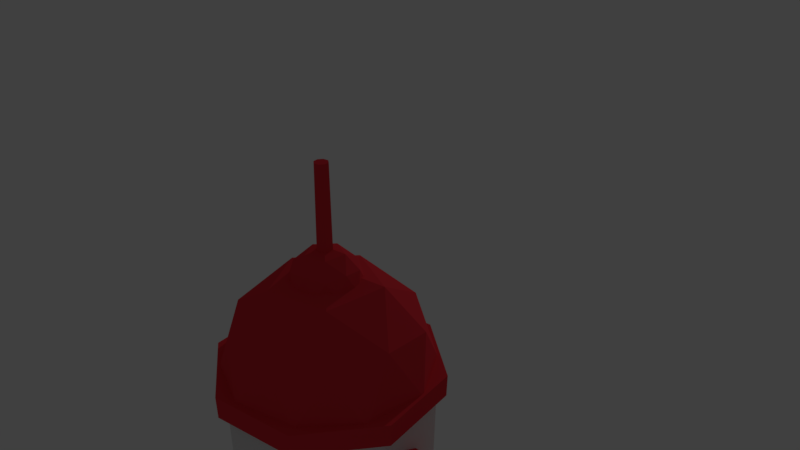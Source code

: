 # Source: windmill.blend  (saved by Blender 2.78.0; exported with 4.5.12 LTS)
import bpy
from mathutils import Matrix  # noqa: F401  (used for matrix-valued properties, if any)

bpy.ops.wm.read_factory_settings(use_empty=True)
scene = bpy.context.scene
scene.name = 'Scene'

# ---- collections
col_collection_1 = bpy.data.collections.new('Collection 1'); scene.collection.children.link(col_collection_1)

# ---- materials (node trees are filled in below, after node groups)
mat_x = bpy.data.materials.new('красный')
mat_x.alpha_threshold = 0.0
mat_x.use_transparent_shadow = False
mat_x.diffuse_color = (0.8, 0.03669, 0.05246, 1.0)
mat_x.specular_color = (0.1033, 0.007494, 0.01053)
mat_x.roughness = 0.5
mat_x.specular_intensity = 0.07576
mat_x_1 = bpy.data.materials.new('Забор')
mat_x_1.alpha_threshold = 0.0
mat_x_1.use_transparent_shadow = False
mat_x_1.diffuse_color = (0.1334, 0.031, 0.02081, 1.0)
mat_x_1.specular_color = (0.02693, 0.005637, 0.0)
mat_x_1.roughness = 0.5
mat_x_1.specular_intensity = 0.06566
mat_x_2 = bpy.data.materials.new('Белый')
mat_x_2.alpha_threshold = 0.0
mat_x_2.use_transparent_shadow = False
mat_x_2.roughness = 0.5
mat_x_2.specular_intensity = 0.3485

# ---- material node trees

# ---- world
world_world = bpy.data.worlds.new('World'); scene.world = world_world
world_world.color = (0.05088, 0.05088, 0.05088)
world_world.use_sun_shadow = False
world_world.sun_shadow_jitter_overblur = 0.0
world_world.cycles.sampling_method = 'MANUAL'

# ---- cameras
cam_camera = bpy.data.cameras.new('Camera')
cam_camera.clip_end = 100.0
cam_camera.lens = 35.0
cam_camera.sensor_width = 32.0
cam_camera.sensor_height = 18.0
cam_camera.ortho_scale = 7.314
cam_camera.dof.focus_distance = 0.0
cam_camera.dof.aperture_fstop = 128.0

# ---- lights
light_lamp = bpy.data.lights.new('Lamp', 'POINT')
light_lamp.transmission_factor = 0.0
light_lamp.cutoff_distance = 30.0
light_lamp.energy = 100.0
light_lamp.shadow_buffer_clip_start = 1.001
light_lamp.shadow_soft_size = 0.1
light_lamp.shadow_maximum_resolution = 0.006
light_lamp.use_absolute_resolution = True

# ---- meshes
me_001 = bpy.data.meshes.new('Окружность.001')
me_001.from_pydata([(-0.6647, 0.1566, 1.617e-07), (-0.6647, 0.09763, 0.1224), (-0.6647, -0.03484, 0.1527), (-0.6647, -0.1411, 0.06794), (-0.6647, -0.1411, -0.06794), (-0.6647, -0.03484, -0.1527), (-0.6647, 0.09763, -0.1224), (0.3492, 0.1566, 1.617e-07), (0.3492, 0.09763, 0.1224), (0.3492, -0.03484, 0.1527), (0.3492, -0.1411, 0.06794), (0.3492, -0.1411, -0.06794), (0.3492, -0.03484, -0.1527), (0.3492, 0.09763, -0.1224), (0.3492, 0.264, -3.152e-07), (0.3492, 0.1646, 0.2064), (0.3492, -0.05874, 0.2573), (0.3492, -0.2378, 0.1145), (0.3492, -0.2378, -0.1145), (0.3492, -0.05874, -0.2573), (0.3492, 0.1646, -0.2064), (0.4026, 0.264, -3.152e-07), (0.4026, 0.1646, 0.2064), (0.4026, -0.05874, 0.2573), (0.4026, -0.2378, 0.1145), (0.4026, -0.2378, -0.1145), (0.4026, -0.05874, -0.2573), (0.4026, 0.1646, -0.2064), (0.4026, 0.01307, -3.152e-07)], [], [(2, 1, 8, 9), (0, 6, 13, 7), (5, 4, 11, 12), (3, 2, 9, 10), (1, 0, 7, 8), (6, 5, 12, 13), (4, 3, 10, 11), (7, 13, 20, 14), (12, 11, 18, 19), (10, 9, 16, 17), (8, 7, 14, 15), (13, 12, 19, 20), (11, 10, 17, 18), (9, 8, 15, 16), (18, 17, 24, 25), (16, 15, 22, 23), (14, 20, 27, 21), (19, 18, 25, 26), (17, 16, 23, 24), (15, 14, 21, 22), (20, 19, 26, 27), (22, 21, 28), (27, 26, 28), (25, 24, 28), (23, 22, 28), (21, 27, 28), (26, 25, 28), (24, 23, 28)])
me_001.materials.append(mat_x)
me_001.use_remesh_preserve_volume = False
me_001.use_remesh_preserve_attributes = False
me_001.use_mirror_vertex_groups = False
me_001.update()
me_000 = bpy.data.meshes.new('Окружность.000')
me_000.from_pydata([(0.01199, 0.0026, 0.01798), (-0.05872, -0.7793, 3.141), (0.01406, 0.05521, 0.03247), (-0.05101, -0.8314, 3.127), (-0.01574, 0.003653, 0.01811), (-0.03124, -0.7756, 3.142), (-0.01368, 0.05627, 0.0326), (-0.02353, -0.8277, 3.128), (0.01133, -0.03005, 0.1366), (0.01067, -0.0627, 0.2552), (0.01001, -0.09535, 0.3738), (0.009343, -0.128, 0.4924), (0.00868, -0.1606, 0.611), (0.008017, -0.1933, 0.7296), (0.007354, -0.2259, 0.8482), (0.006692, -0.2586, 0.9668), (0.006029, -0.2912, 1.085), (0.005366, -0.3239, 1.204), (0.004703, -0.3565, 1.323), (0.00404, -0.3892, 1.441), (0.003377, -0.4218, 1.56), (0.002715, -0.4545, 1.678), (0.002052, -0.4871, 1.797), (0.001389, -0.5198, 1.916), (0.0007261, -0.5524, 2.034), (6.33e-05, -0.5851, 2.153), (-0.0005995, -0.6177, 2.272), (-0.001262, -0.6504, 2.39), (-0.001925, -0.683, 2.509), (-0.002588, -0.7157, 2.627), (-0.003251, -0.7483, 2.746), (-0.003914, -0.781, 2.865), (-0.004576, -0.8136, 2.983), (-0.005239, -0.8463, 3.102), (-0.003171, -0.7936, 3.116), (-0.002509, -0.761, 2.998), (-0.001846, -0.7283, 2.879), (-0.001183, -0.6957, 2.76), (-0.0005202, -0.6631, 2.642), (0.0001427, -0.6304, 2.523), (0.0008055, -0.5978, 2.405), (0.001468, -0.5651, 2.286), (0.002131, -0.5325, 2.167), (0.002794, -0.4998, 2.049), (0.003457, -0.4672, 1.93), (0.00412, -0.4345, 1.812), (0.004782, -0.4019, 1.693), (0.005445, -0.3692, 1.574), (0.006108, -0.3366, 1.456), (0.006771, -0.3039, 1.337), (0.007434, -0.2713, 1.219), (0.008097, -0.2386, 1.1), (0.008759, -0.206, 0.9813), (0.009422, -0.1733, 0.8627), (0.01009, -0.1407, 0.7441), (0.01075, -0.108, 0.6255), (0.01141, -0.07538, 0.5069), (0.01207, -0.04273, 0.3883), (0.01274, -0.01008, 0.2697), (0.0134, 0.02257, 0.1511), (-0.03091, -0.7926, 3.116), (-0.03025, -0.7599, 2.998), (-0.02958, -0.7273, 2.879), (-0.02892, -0.6946, 2.761), (-0.02826, -0.662, 2.642), (-0.0276, -0.6293, 2.523), (-0.02693, -0.5967, 2.405), (-0.02627, -0.5641, 2.286), (-0.02561, -0.5314, 2.168), (-0.02494, -0.4988, 2.049), (-0.02428, -0.4661, 1.93), (-0.02362, -0.4335, 1.812), (-0.02296, -0.4008, 1.693), (-0.02229, -0.3682, 1.575), (-0.02163, -0.3355, 1.456), (-0.02097, -0.3029, 1.337), (-0.0203, -0.2702, 1.219), (-0.01964, -0.2376, 1.1), (-0.01898, -0.2049, 0.9815), (-0.01832, -0.1723, 0.8629), (-0.01765, -0.1396, 0.7443), (-0.01699, -0.107, 0.6256), (-0.01633, -0.07433, 0.507), (-0.01566, -0.04168, 0.3884), (-0.015, -0.00903, 0.2698), (-0.01434, 0.02362, 0.1512), (-0.03298, -0.8452, 3.102), (-0.03231, -0.8126, 2.983), (-0.03165, -0.7799, 2.865), (-0.03099, -0.7473, 2.746), (-0.03033, -0.7146, 2.627), (-0.02966, -0.682, 2.509), (-0.029, -0.6493, 2.39), (-0.02834, -0.6167, 2.272), (-0.02767, -0.584, 2.153), (-0.02701, -0.5514, 2.034), (-0.02635, -0.5187, 1.916), (-0.02569, -0.4861, 1.797), (-0.02502, -0.4534, 1.679), (-0.02436, -0.4208, 1.56), (-0.0237, -0.3881, 1.441), (-0.02303, -0.3555, 1.323), (-0.02237, -0.3228, 1.204), (-0.02171, -0.2902, 1.086), (-0.02105, -0.2575, 0.967), (-0.02038, -0.2249, 0.8484), (-0.01972, -0.1922, 0.7298), (-0.01906, -0.1596, 0.6112), (-0.01839, -0.1269, 0.4925), (-0.01773, -0.09429, 0.3739), (-0.01707, -0.06164, 0.2553), (-0.01641, -0.029, 0.1367), (-0.05101, -0.8314, 3.127), (-0.02353, -0.8277, 3.128), (-0.003171, -0.7936, 3.116), (-0.04968, -0.7661, 2.889), (-0.001846, -0.7283, 2.879), (-0.04836, -0.7008, 2.652), (-0.0005202, -0.6631, 2.642), (-0.04703, -0.6356, 2.415), (0.0008055, -0.5978, 2.405), (-0.0457, -0.5703, 2.178), (0.002131, -0.5325, 2.167), (-0.04438, -0.505, 1.941), (0.003457, -0.4672, 1.93), (-0.04305, -0.4397, 1.703), (0.004782, -0.4019, 1.693), (-0.04173, -0.3744, 1.466), (0.006108, -0.3366, 1.456), (-0.0404, -0.3091, 1.229), (0.007434, -0.2713, 1.219), (-0.03908, -0.2438, 0.9917), (0.008759, -0.206, 0.9813), (-0.03775, -0.1785, 0.7545), (0.01009, -0.1407, 0.7441), (-0.03643, -0.1132, 0.5173), (0.01141, -0.07538, 0.5069), (-0.03091, -0.7926, 3.116), (-0.0222, -0.7624, 2.891), (-0.02958, -0.7273, 2.879), (-0.02088, -0.6971, 2.653), (-0.02826, -0.662, 2.642), (-0.01955, -0.6318, 2.416), (-0.02693, -0.5967, 2.405), (-0.01823, -0.5665, 2.179), (-0.02561, -0.5314, 2.168), (-0.0169, -0.5012, 1.942), (-0.02428, -0.4661, 1.93), (-0.01557, -0.4359, 1.705), (-0.02296, -0.4008, 1.693), (-0.01425, -0.3706, 1.467), (-0.02163, -0.3355, 1.456), (-0.01292, -0.3053, 1.23), (-0.0203, -0.2702, 1.219), (-0.0116, -0.24, 0.9929), (-0.01898, -0.2049, 0.9815), (-0.01027, -0.1747, 0.7557), (-0.01765, -0.1396, 0.7443), (-0.008946, -0.1094, 0.5184), (-0.01633, -0.07433, 0.507), (-0.003755, -1.151, 3.039), (0.02372, -1.147, 3.04), (0.009495, -0.4714, 3.205), (-0.002429, -1.086, 2.802), (0.01082, -0.4061, 2.968), (-0.001104, -1.02, 2.565), (0.01215, -0.3408, 2.731), (0.0002218, -0.9549, 2.327), (0.01347, -0.2755, 2.493), (0.001547, -0.8896, 2.09), (0.0148, -0.2102, 2.256), (0.002873, -0.8243, 1.853), (0.01612, -0.1449, 2.019), (0.004199, -0.759, 1.616), (0.01745, -0.07958, 1.782), (0.005524, -0.6937, 1.378), (0.01877, -0.01428, 1.545), (0.00685, -0.6284, 1.141), (0.0201, 0.05102, 1.307), (0.008176, -0.5631, 0.904), (0.02143, 0.1163, 1.07), (0.009501, -0.4978, 0.6668), (0.02275, 0.1816, 0.8329), (0.01083, -0.4325, 0.4296), (0.02408, 0.2469, 0.5957), (-0.01824, -0.4703, 3.205), (0.02505, -1.082, 2.803), (-0.01692, -0.405, 2.968), (0.02638, -1.016, 2.566), (-0.01559, -0.3397, 2.731), (0.0277, -0.9512, 2.329), (-0.01427, -0.2744, 2.494), (0.02903, -0.8859, 2.091), (-0.01294, -0.2091, 2.256), (0.03035, -0.8206, 1.854), (-0.01161, -0.1438, 2.019), (0.03168, -0.7553, 1.617), (-0.01029, -0.07853, 1.782), (0.033, -0.69, 1.38), (-0.008963, -0.01323, 1.545), (0.03433, -0.6247, 1.142), (-0.007638, 0.05207, 1.307), (0.03565, -0.5594, 0.9052), (-0.006312, 0.1174, 1.07), (0.03698, -0.4941, 0.668), (-0.004986, 0.1827, 0.833), (0.03831, -0.4288, 0.4308), (-0.003661, 0.248, 0.5958), (0.01346, 0.04506, -0.01286), (-0.1649, -3.073, -0.7966), (0.01316, 0.03057, 0.03979), (-0.1549, -3.059, -0.8485), (-0.01428, 0.04611, -0.01273), (-0.1377, -3.075, -0.792), (-0.01458, 0.03162, 0.03993), (-0.1276, -3.062, -0.8438), (0.008798, -0.07346, -0.04551), (0.00414, -0.192, -0.07816), (-0.0005179, -0.3105, -0.1108), (-0.005176, -0.429, -0.1435), (-0.009834, -0.5475, -0.1761), (-0.01449, -0.666, -0.2088), (-0.01915, -0.7846, -0.2414), (-0.02381, -0.9031, -0.2741), (-0.02847, -1.022, -0.3067), (-0.03312, -1.14, -0.3394), (-0.03778, -1.259, -0.372), (-0.04244, -1.377, -0.4047), (-0.0471, -1.496, -0.4373), (-0.05176, -1.614, -0.47), (-0.05641, -1.733, -0.5026), (-0.06107, -1.851, -0.5353), (-0.06573, -1.97, -0.5679), (-0.07039, -2.088, -0.6006), (-0.07505, -2.207, -0.6332), (-0.0797, -2.325, -0.6659), (-0.08436, -2.444, -0.6985), (-0.08902, -2.562, -0.7312), (-0.09368, -2.681, -0.7638), (-0.09834, -2.799, -0.7965), (-0.103, -2.918, -0.8291), (-0.1077, -3.036, -0.8618), (-0.1079, -3.051, -0.8091), (-0.1033, -2.932, -0.7764), (-0.09863, -2.814, -0.7438), (-0.09397, -2.695, -0.7111), (-0.08931, -2.577, -0.6785), (-0.08466, -2.458, -0.6459), (-0.08, -2.34, -0.6132), (-0.07534, -2.221, -0.5806), (-0.07068, -2.103, -0.5479), (-0.06602, -1.984, -0.5153), (-0.06137, -1.866, -0.4826), (-0.05671, -1.747, -0.45), (-0.05205, -1.629, -0.4173), (-0.04739, -1.51, -0.3847), (-0.04273, -1.392, -0.352), (-0.03808, -1.273, -0.3194), (-0.03342, -1.155, -0.2867), (-0.02876, -1.036, -0.2541), (-0.0241, -0.9176, -0.2214), (-0.01944, -0.7991, -0.1888), (-0.01479, -0.6805, -0.1561), (-0.01013, -0.562, -0.1235), (-0.00547, -0.4435, -0.09081), (-0.0008121, -0.325, -0.05816), (0.003846, -0.2065, -0.02551), (0.008504, -0.08795, 0.007143), (-0.1357, -3.05, -0.809), (-0.131, -2.931, -0.7763), (-0.1264, -2.813, -0.7437), (-0.1217, -2.694, -0.711), (-0.1171, -2.576, -0.6784), (-0.1124, -2.457, -0.6457), (-0.1077, -2.339, -0.6131), (-0.1031, -2.22, -0.5804), (-0.09842, -2.102, -0.5478), (-0.09376, -1.983, -0.5151), (-0.0891, -1.865, -0.4825), (-0.08445, -1.746, -0.4498), (-0.07979, -1.628, -0.4172), (-0.07513, -1.509, -0.3845), (-0.07047, -1.391, -0.3519), (-0.06581, -1.272, -0.3192), (-0.06116, -1.154, -0.2866), (-0.0565, -1.035, -0.2539), (-0.05184, -0.9165, -0.2213), (-0.04718, -0.798, -0.1886), (-0.04252, -0.6795, -0.156), (-0.03787, -0.561, -0.1233), (-0.03321, -0.4425, -0.09067), (-0.02855, -0.3239, -0.05802), (-0.02389, -0.2054, -0.02537), (-0.01923, -0.0869, 0.007277), (-0.1354, -3.035, -0.8616), (-0.1307, -2.917, -0.829), (-0.1261, -2.798, -0.7963), (-0.1214, -2.68, -0.7637), (-0.1168, -2.561, -0.731), (-0.1121, -2.443, -0.6984), (-0.1074, -2.324, -0.6657), (-0.1028, -2.206, -0.6331), (-0.09813, -2.087, -0.6004), (-0.09347, -1.969, -0.5678), (-0.08881, -1.85, -0.5351), (-0.08415, -1.732, -0.5025), (-0.07949, -1.613, -0.4698), (-0.07484, -1.495, -0.4372), (-0.07018, -1.376, -0.4045), (-0.06552, -1.258, -0.3719), (-0.06086, -1.139, -0.3392), (-0.0562, -1.021, -0.3066), (-0.05155, -0.902, -0.2739), (-0.04689, -0.7835, -0.2413), (-0.04223, -0.665, -0.2086), (-0.03757, -0.5465, -0.176), (-0.03291, -0.428, -0.1433), (-0.02826, -0.3094, -0.1107), (-0.0236, -0.1909, -0.07803), (-0.01894, -0.0724, -0.04538), (-0.1549, -3.059, -0.8485), (-0.1276, -3.062, -0.8438), (-0.1079, -3.051, -0.8091), (-0.1456, -2.822, -0.7832), (-0.09863, -2.814, -0.7438), (-0.1363, -2.585, -0.7179), (-0.08931, -2.577, -0.6785), (-0.127, -2.348, -0.6526), (-0.08, -2.34, -0.6132), (-0.1176, -2.111, -0.5873), (-0.07068, -2.103, -0.5479), (-0.1083, -1.874, -0.522), (-0.06137, -1.866, -0.4826), (-0.09901, -1.637, -0.4567), (-0.05205, -1.629, -0.4173), (-0.08969, -1.4, -0.3914), (-0.04273, -1.392, -0.352), (-0.08038, -1.163, -0.3261), (-0.03342, -1.155, -0.2867), (-0.07106, -0.9259, -0.2608), (-0.0241, -0.9176, -0.2214), (-0.06175, -0.6889, -0.1955), (-0.01479, -0.6805, -0.1561), (-0.05243, -0.4519, -0.1302), (-0.00547, -0.4435, -0.09081), (-0.1357, -3.05, -0.809), (-0.1183, -2.825, -0.7785), (-0.1264, -2.813, -0.7437), (-0.109, -2.588, -0.7132), (-0.1171, -2.576, -0.6784), (-0.09969, -2.35, -0.6479), (-0.1077, -2.339, -0.6131), (-0.09038, -2.113, -0.5826), (-0.09842, -2.102, -0.5478), (-0.08106, -1.876, -0.5173), (-0.0891, -1.865, -0.4825), (-0.07175, -1.639, -0.452), (-0.07979, -1.628, -0.4172), (-0.06243, -1.402, -0.3867), (-0.07047, -1.391, -0.3519), (-0.05311, -1.165, -0.3214), (-0.06116, -1.154, -0.2866), (-0.0438, -0.9283, -0.2561), (-0.05184, -0.9165, -0.2213), (-0.03448, -0.6912, -0.1908), (-0.04252, -0.6795, -0.156), (-0.02517, -0.4542, -0.1255), (-0.03321, -0.4425, -0.09067), (-0.09342, -2.974, -1.166), (-0.06615, -2.977, -1.161), (-0.1097, -3.14, -0.4866), (-0.0841, -2.737, -1.101), (-0.1004, -2.903, -0.4213), (-0.07479, -2.5, -1.035), (-0.09112, -2.666, -0.356), (-0.06547, -2.263, -0.9702), (-0.0818, -2.429, -0.2907), (-0.05615, -2.026, -0.9049), (-0.07248, -2.192, -0.2254), (-0.04684, -1.789, -0.8396), (-0.06317, -1.954, -0.1601), (-0.03752, -1.552, -0.7743), (-0.05385, -1.717, -0.09477), (-0.02821, -1.315, -0.709), (-0.04454, -1.48, -0.02947), (-0.01889, -1.078, -0.6437), (-0.03522, -1.243, 0.03583), (-0.009574, -0.8408, -0.5784), (-0.0259, -1.006, 0.1011), (-0.0002576, -0.6038, -0.5131), (-0.01659, -0.7693, 0.1664), (0.009058, -0.3668, -0.4478), (-0.007273, -0.5323, 0.2317), (-0.1375, -3.139, -0.4864), (-0.05684, -2.739, -1.096), (-0.1282, -2.902, -0.4211), (-0.04752, -2.502, -1.031), (-0.1189, -2.665, -0.3558), (-0.03821, -2.265, -0.9655), (-0.1095, -2.428, -0.2905), (-0.02889, -2.028, -0.9002), (-0.1002, -2.19, -0.2252), (-0.01957, -1.791, -0.8349), (-0.09091, -1.953, -0.1599), (-0.01026, -1.554, -0.7696), (-0.08159, -1.716, -0.09464), (-0.0009412, -1.317, -0.7043), (-0.07227, -1.479, -0.02934), (0.008375, -1.08, -0.639), (-0.06296, -1.242, 0.03596), (0.01769, -0.8432, -0.5737), (-0.05364, -1.005, 0.1013), (0.02701, -0.6062, -0.5084), (-0.04433, -0.7683, 0.1666), (0.03632, -0.3691, -0.4431), (-0.03501, -0.5312, 0.2319), (-0.0163, -0.1112, -0.05604), (0.1613, 2.968, 0.8682), (-0.0166, -0.1257, -0.003385), (0.1519, 2.983, 0.8165), (0.01144, -0.1122, -0.05617), (0.134, 2.968, 0.8731), (0.01114, -0.1267, -0.00352), (0.1245, 2.983, 0.8214), (-0.01164, 0.007324, -0.02339), (-0.006986, 0.1258, 0.00926), (-0.002328, 0.2444, 0.04191), (0.00233, 0.3629, 0.07456), (0.006988, 0.4814, 0.1072), (0.01165, 0.5999, 0.1399), (0.0163, 0.7184, 0.1725), (0.02096, 0.8369, 0.2052), (0.02562, 0.9555, 0.2378), (0.03028, 1.074, 0.2705), (0.03494, 1.193, 0.3031), (0.03959, 1.311, 0.3358), (0.04425, 1.43, 0.3684), (0.04891, 1.548, 0.4011), (0.05357, 1.667, 0.4337), (0.05823, 1.785, 0.4664), (0.06288, 1.904, 0.499), (0.06754, 2.022, 0.5317), (0.0722, 2.141, 0.5643), (0.07686, 2.259, 0.597), (0.08152, 2.378, 0.6296), (0.08618, 2.496, 0.6623), (0.09083, 2.615, 0.6949), (0.09549, 2.733, 0.7276), (0.1001, 2.852, 0.7602), (0.1048, 2.97, 0.7929), (0.1045, 2.956, 0.8455), (0.09985, 2.837, 0.8129), (0.0952, 2.719, 0.7802), (0.09054, 2.6, 0.7476), (0.08588, 2.482, 0.7149), (0.08122, 2.363, 0.6823), (0.07656, 2.245, 0.6496), (0.07191, 2.126, 0.617), (0.06725, 2.008, 0.5843), (0.06259, 1.889, 0.5517), (0.05793, 1.771, 0.519), (0.05327, 1.652, 0.4864), (0.04862, 1.534, 0.4537), (0.04396, 1.415, 0.4211), (0.0393, 1.297, 0.3884), (0.03464, 1.178, 0.3558), (0.02998, 1.059, 0.3231), (0.02533, 0.941, 0.2905), (0.02067, 0.8225, 0.2578), (0.01601, 0.7039, 0.2252), (0.01135, 0.5854, 0.1925), (0.006694, 0.4669, 0.1599), (0.002036, 0.3484, 0.1272), (-0.002622, 0.2299, 0.09456), (-0.00728, 0.1113, 0.06191), (-0.01194, -0.007169, 0.02926), (0.1323, 2.955, 0.8454), (0.1276, 2.836, 0.8127), (0.1229, 2.718, 0.7801), (0.1183, 2.599, 0.7474), (0.1136, 2.481, 0.7148), (0.109, 2.362, 0.6821), (0.1043, 2.244, 0.6495), (0.09964, 2.125, 0.6168), (0.09499, 2.007, 0.5842), (0.09033, 1.888, 0.5515), (0.08567, 1.77, 0.5189), (0.08101, 1.651, 0.4862), (0.07635, 1.533, 0.4536), (0.0717, 1.414, 0.4209), (0.06704, 1.295, 0.3883), (0.06238, 1.177, 0.3556), (0.05772, 1.058, 0.323), (0.05306, 0.9399, 0.2903), (0.04841, 0.8214, 0.2577), (0.04375, 0.7029, 0.225), (0.03909, 0.5844, 0.1924), (0.03443, 0.4658, 0.1597), (0.02977, 0.3473, 0.1271), (0.02512, 0.2288, 0.09443), (0.02046, 0.1103, 0.06178), (0.0158, -0.008222, 0.02913), (0.1325, 2.969, 0.7927), (0.1279, 2.851, 0.7601), (0.1232, 2.732, 0.7274), (0.1186, 2.614, 0.6948), (0.1139, 2.495, 0.6621), (0.1093, 2.377, 0.6295), (0.1046, 2.258, 0.5968), (0.09994, 2.14, 0.5642), (0.09528, 2.021, 0.5315), (0.09062, 1.903, 0.4989), (0.08596, 1.784, 0.4662), (0.08131, 1.666, 0.4336), (0.07665, 1.547, 0.4009), (0.07199, 1.428, 0.3683), (0.06733, 1.31, 0.3356), (0.06267, 1.191, 0.303), (0.05802, 1.073, 0.2703), (0.05336, 0.9544, 0.2377), (0.0487, 0.8359, 0.205), (0.04404, 0.7174, 0.1724), (0.03938, 0.5989, 0.1397), (0.03473, 0.4803, 0.1071), (0.03007, 0.3618, 0.07443), (0.02541, 0.2433, 0.04178), (0.02075, 0.1248, 0.009126), (0.01609, 0.006272, -0.02352), (0.1519, 2.983, 0.8165), (0.1245, 2.983, 0.8214), (0.1045, 2.956, 0.8455), (0.1425, 2.746, 0.7512), (0.0952, 2.719, 0.7802), (0.1332, 2.509, 0.6859), (0.08588, 2.482, 0.7149), (0.1239, 2.272, 0.6206), (0.07656, 2.245, 0.6496), (0.1146, 2.035, 0.5553), (0.06725, 2.008, 0.5843), (0.1053, 1.798, 0.49), (0.05793, 1.771, 0.519), (0.09596, 1.561, 0.4247), (0.04862, 1.534, 0.4537), (0.08664, 1.324, 0.3594), (0.0393, 1.297, 0.3884), (0.07733, 1.087, 0.2941), (0.02998, 1.059, 0.3231), (0.06801, 0.8496, 0.2288), (0.02067, 0.8225, 0.2578), (0.05869, 0.6126, 0.1635), (0.01135, 0.5854, 0.1925), (0.04938, 0.3756, 0.09817), (0.002036, 0.3484, 0.1272), (0.1323, 2.955, 0.8454), (0.1152, 2.746, 0.7561), (0.1229, 2.718, 0.7801), (0.1059, 2.509, 0.6908), (0.1136, 2.481, 0.7148), (0.09659, 2.272, 0.6255), (0.1043, 2.244, 0.6495), (0.08727, 2.035, 0.5602), (0.09499, 2.007, 0.5842), (0.07796, 1.798, 0.4949), (0.08567, 1.77, 0.5189), (0.06864, 1.56, 0.4296), (0.07635, 1.533, 0.4536), (0.05932, 1.323, 0.3643), (0.06704, 1.295, 0.3883), (0.05001, 1.086, 0.299), (0.05772, 1.058, 0.323), (0.04069, 0.8494, 0.2337), (0.04841, 0.8214, 0.2577), (0.03138, 0.6123, 0.1684), (0.03909, 0.5844, 0.1924), (0.02206, 0.3753, 0.1031), (0.02977, 0.3473, 0.1271), (0.09391, 3.073, 0.4994), (0.0666, 3.072, 0.5043), (0.1027, 2.867, 1.168), (0.0846, 2.836, 0.4341), (0.09339, 2.63, 1.103), (0.07528, 2.599, 0.3688), (0.08408, 2.393, 1.037), (0.06597, 2.361, 0.3035), (0.07476, 2.156, 0.9721), (0.05665, 2.124, 0.2382), (0.06545, 1.919, 0.9068), (0.04733, 1.887, 0.1729), (0.05613, 1.682, 0.8415), (0.03802, 1.65, 0.1076), (0.04681, 1.445, 0.7762), (0.0287, 1.413, 0.04231), (0.0375, 1.208, 0.7109), (0.01939, 1.176, -0.02299), (0.02818, 0.9707, 0.6456), (0.01007, 0.9393, -0.08829), (0.01887, 0.7337, 0.5803), (0.0007527, 0.7022, -0.1536), (0.009549, 0.4966, 0.515), (-0.008563, 0.4652, -0.2189), (0.0002334, 0.2596, 0.4497), (0.1304, 2.866, 1.168), (0.05728, 2.835, 0.439), (0.1211, 2.629, 1.103), (0.04796, 2.598, 0.3737), (0.1118, 2.392, 1.037), (0.03865, 2.361, 0.3084), (0.1025, 2.155, 0.972), (0.02933, 2.124, 0.2431), (0.09318, 1.918, 0.9067), (0.02001, 1.887, 0.1778), (0.08387, 1.681, 0.8414), (0.0107, 1.65, 0.1125), (0.07455, 1.444, 0.7761), (0.001383, 1.413, 0.04722), (0.06524, 1.207, 0.7108), (-0.007933, 1.176, -0.01808), (0.05592, 0.9697, 0.6455), (-0.01725, 0.939, -0.08337), (0.0466, 0.7326, 0.5802), (-0.02657, 0.7019, -0.1487), (0.03729, 0.4956, 0.5149), (-0.03588, 0.4649, -0.214), (0.02797, 0.2586, 0.4496), (-0.01131, 0.01701, -0.03102), (0.06492, 0.9393, -3.115), (-0.009245, 0.06963, -0.01652), (0.05314, 0.8879, -3.13), (0.01642, 0.01596, -0.03115), (0.03782, 0.9451, -3.114), (0.01849, 0.06857, -0.01666), (0.02603, 0.8937, -3.128), (-0.01065, 0.04966, -0.1496), (-0.009988, 0.08231, -0.2682), (-0.009325, 0.115, -0.3868), (-0.008662, 0.1476, -0.5054), (-0.007999, 0.1803, -0.6241), (-0.007336, 0.2129, -0.7427), (-0.006674, 0.2456, -0.8613), (-0.006011, 0.2782, -0.9799), (-0.005348, 0.3108, -1.098), (-0.004685, 0.3435, -1.217), (-0.004022, 0.3761, -1.336), (-0.003359, 0.4088, -1.454), (-0.002696, 0.4414, -1.573), (-0.002033, 0.4741, -1.692), (-0.001371, 0.5067, -1.81), (-0.0007078, 0.5394, -1.929), (-4.5e-05, 0.572, -2.047), (0.0006178, 0.6047, -2.166), (0.001281, 0.6373, -2.285), (0.001944, 0.67, -2.403), (0.002607, 0.7026, -2.522), (0.003269, 0.7353, -2.64), (0.003932, 0.7679, -2.759), (0.004595, 0.8006, -2.878), (0.005258, 0.8332, -2.996), (0.005921, 0.8659, -3.115), (0.007989, 0.9185, -3.1), (0.007326, 0.8858, -2.982), (0.006663, 0.8532, -2.863), (0.006, 0.8205, -2.745), (0.005337, 0.7879, -2.626), (0.004674, 0.7552, -2.507), (0.004012, 0.7226, -2.389), (0.003348, 0.6899, -2.27), (0.002686, 0.6573, -2.151), (0.002023, 0.6246, -2.033), (0.00136, 0.592, -1.914), (0.0006972, 0.5594, -1.796), (3.436e-05, 0.5267, -1.677), (-0.0006285, 0.4941, -1.558), (-0.001291, 0.4614, -1.44), (-0.001954, 0.4288, -1.321), (-0.002617, 0.3961, -1.203), (-0.00328, 0.3635, -1.084), (-0.003943, 0.3308, -0.9654), (-0.004606, 0.2982, -0.8468), (-0.005268, 0.2655, -0.7282), (-0.005931, 0.2329, -0.6096), (-0.006594, 0.2002, -0.491), (-0.007257, 0.1676, -0.3723), (-0.00792, 0.1349, -0.2537), (-0.008583, 0.1023, -0.1351), (0.03573, 0.9174, -3.1), (0.03506, 0.8848, -2.982), (0.0344, 0.8521, -2.863), (0.03374, 0.8195, -2.745), (0.03308, 0.7868, -2.626), (0.03241, 0.7542, -2.507), (0.03175, 0.7215, -2.389), (0.03109, 0.6889, -2.27), (0.03042, 0.6562, -2.152), (0.02976, 0.6236, -2.033), (0.0291, 0.5909, -1.914), (0.02844, 0.5583, -1.796), (0.02777, 0.5257, -1.677), (0.02711, 0.493, -1.559), (0.02645, 0.4604, -1.44), (0.02578, 0.4277, -1.321), (0.02512, 0.3951, -1.203), (0.02446, 0.3624, -1.084), (0.02379, 0.3298, -0.9655), (0.02313, 0.2971, -0.8469), (0.02247, 0.2645, -0.7283), (0.02181, 0.2318, -0.6097), (0.02114, 0.1992, -0.4911), (0.02048, 0.1665, -0.3725), (0.01982, 0.1339, -0.2539), (0.01916, 0.1012, -0.1353), (0.03366, 0.8648, -3.115), (0.033, 0.8322, -2.996), (0.03233, 0.7995, -2.878), (0.03167, 0.7669, -2.759), (0.03101, 0.7342, -2.641), (0.03034, 0.7016, -2.522), (0.02968, 0.6689, -2.403), (0.02902, 0.6363, -2.285), (0.02836, 0.6036, -2.166), (0.02769, 0.571, -2.047), (0.02703, 0.5383, -1.929), (0.02637, 0.5057, -1.81), (0.0257, 0.473, -1.692), (0.02504, 0.4404, -1.573), (0.02438, 0.4077, -1.454), (0.02372, 0.3751, -1.336), (0.02305, 0.3424, -1.217), (0.02239, 0.3098, -1.099), (0.02173, 0.2771, -0.98), (0.02106, 0.2445, -0.8614), (0.0204, 0.2119, -0.7428), (0.01974, 0.1792, -0.6242), (0.01908, 0.1466, -0.5056), (0.01841, 0.1139, -0.387), (0.01775, 0.08126, -0.2684), (0.01709, 0.04861, -0.1498), (0.05314, 0.8879, -3.13), (0.02603, 0.8937, -3.128), (0.007989, 0.9185, -3.1), (0.05181, 0.8226, -2.892), (0.006663, 0.8532, -2.863), (0.05049, 0.7573, -2.655), (0.005337, 0.7879, -2.626), (0.04916, 0.692, -2.418), (0.004012, 0.7226, -2.389), (0.04784, 0.6267, -2.181), (0.002686, 0.6573, -2.151), (0.04651, 0.5614, -1.943), (0.00136, 0.592, -1.914), (0.04518, 0.4961, -1.706), (3.436e-05, 0.5267, -1.677), (0.04386, 0.4308, -1.469), (-0.001291, 0.4614, -1.44), (0.04253, 0.3656, -1.232), (-0.002617, 0.3961, -1.203), (0.04121, 0.3003, -0.9946), (-0.003943, 0.3308, -0.9654), (0.03988, 0.235, -0.7574), (-0.005268, 0.2655, -0.7282), (0.03856, 0.1697, -0.5201), (-0.006594, 0.2002, -0.491), (0.03573, 0.9174, -3.1), (0.02471, 0.8284, -2.891), (0.0344, 0.8521, -2.863), (0.02338, 0.7631, -2.654), (0.03308, 0.7868, -2.626), (0.02206, 0.6978, -2.416), (0.03175, 0.7215, -2.389), (0.02073, 0.6326, -2.179), (0.03042, 0.6562, -2.152), (0.01941, 0.5673, -1.942), (0.0291, 0.5909, -1.914), (0.01808, 0.502, -1.705), (0.02777, 0.5257, -1.677), (0.01675, 0.4367, -1.468), (0.02645, 0.4604, -1.44), (0.01543, 0.3714, -1.23), (0.02512, 0.3951, -1.203), (0.0141, 0.3061, -0.9931), (0.02379, 0.3298, -0.9655), (0.01278, 0.2408, -0.7559), (0.02247, 0.2645, -0.7283), (0.01145, 0.1755, -0.5187), (0.02114, 0.1992, -0.4911), (-0.01904, 0.5731, -3.217), (-0.04614, 0.5789, -3.215), (0.02066, 1.241, -3.012), (-0.02037, 0.5078, -2.979), (0.01933, 1.175, -2.774), (-0.02169, 0.4425, -2.742), (0.018, 1.11, -2.537), (-0.02302, 0.3772, -2.505), (0.01668, 1.045, -2.3), (-0.02434, 0.3119, -2.268), (0.01535, 0.9796, -2.063), (-0.02567, 0.2466, -2.031), (0.01403, 0.9143, -1.825), (-0.02699, 0.1813, -1.793), (0.0127, 0.849, -1.588), (-0.02832, 0.116, -1.556), (0.01138, 0.7837, -1.351), (-0.02965, 0.05072, -1.319), (0.01005, 0.7184, -1.114), (-0.03097, -0.01458, -1.082), (0.008724, 0.6531, -0.8766), (-0.0323, -0.07988, -0.8444), (0.007398, 0.5878, -0.6394), (-0.03362, -0.1452, -0.6072), (0.006072, 0.5225, -0.4022), (0.04839, 1.24, -3.012), (-0.04747, 0.5136, -2.978), (0.04707, 1.174, -2.774), (-0.0488, 0.4483, -2.741), (0.04574, 1.109, -2.537), (-0.05012, 0.383, -2.503), (0.04442, 1.044, -2.3), (-0.05145, 0.3177, -2.266), (0.04309, 0.9785, -2.063), (-0.05277, 0.2524, -2.029), (0.04176, 0.9132, -1.826), (-0.0541, 0.1871, -1.792), (0.04044, 0.8479, -1.588), (-0.05542, 0.1218, -1.555), (0.03911, 0.7826, -1.351), (-0.05675, 0.05653, -1.317), (0.03779, 0.7173, -1.114), (-0.05807, -0.008766, -1.08), (0.03646, 0.652, -0.8767), (-0.0594, -0.07406, -0.843), (0.03514, 0.5867, -0.6395), (-0.06073, -0.1394, -0.6058), (0.03381, 0.5215, -0.4023)], [], [(8, 59, 2, 0), (71, 72, 149, 148), (85, 111, 4, 6), (0, 2, 6, 4), (5, 7, 3, 1), (7, 5, 86, 60), (60, 86, 87, 61), (61, 87, 88, 62), (62, 88, 89, 63), (63, 89, 90, 64), (64, 90, 91, 65), (65, 91, 92, 66), (66, 92, 93, 67), (67, 93, 94, 68), (68, 94, 95, 69), (69, 95, 96, 70), (70, 96, 97, 71), (71, 97, 98, 72), (72, 98, 99, 73), (73, 99, 100, 74), (74, 100, 101, 75), (75, 101, 102, 76), (76, 102, 103, 77), (77, 103, 104, 78), (78, 104, 105, 79), (79, 105, 106, 80), (80, 106, 107, 81), (81, 107, 108, 82), (82, 108, 109, 83), (83, 109, 110, 84), (84, 110, 111, 85), (72, 46, 126, 149), (34, 60, 61, 35), (45, 71, 148, 125), (36, 62, 63, 37), (44, 43, 123, 124), (38, 64, 65, 39), (69, 70, 147, 146), (40, 66, 67, 41), (70, 44, 124, 147), (42, 68, 69, 43), (43, 69, 146, 123), (44, 70, 71, 45), (42, 41, 121, 122), (46, 72, 73, 47), (67, 68, 145, 144), (48, 74, 75, 49), (68, 42, 122, 145), (50, 76, 77, 51), (40, 39, 119, 120), (52, 78, 79, 53), (41, 67, 144, 121), (54, 80, 81, 55), (65, 66, 143, 142), (56, 82, 83, 57), (66, 40, 120, 143), (58, 84, 85, 59), (1, 3, 34, 33), (33, 34, 35, 32), (32, 35, 36, 31), (31, 36, 37, 30), (30, 37, 38, 29), (29, 38, 39, 28), (28, 39, 40, 27), (27, 40, 41, 26), (26, 41, 42, 25), (25, 42, 43, 24), (24, 43, 44, 23), (23, 44, 45, 22), (22, 45, 46, 21), (21, 46, 47, 20), (20, 47, 48, 19), (19, 48, 49, 18), (18, 49, 50, 17), (17, 50, 51, 16), (16, 51, 52, 15), (15, 52, 53, 14), (14, 53, 54, 13), (13, 54, 55, 12), (12, 55, 56, 11), (11, 56, 57, 10), (10, 57, 58, 9), (9, 58, 59, 8), (130, 129, 177, 178), (145, 122, 170, 193), (128, 127, 175, 176), (121, 144, 192, 169), (126, 125, 173, 174), (143, 120, 168, 191), (124, 123, 171, 172), (119, 142, 190, 167), (122, 121, 169, 170), (141, 118, 166, 189), (120, 119, 167, 168), (117, 140, 188, 165), (118, 117, 165, 166), (139, 116, 164, 187), (46, 45, 125, 126), (47, 73, 150, 127), (74, 48, 128, 151), (73, 74, 151, 150), (48, 47, 127, 128), (49, 75, 152, 129), (76, 50, 130, 153), (75, 76, 153, 152), (50, 49, 129, 130), (51, 77, 154, 131), (78, 52, 132, 155), (77, 78, 155, 154), (53, 79, 156, 133), (52, 51, 131, 132), (3, 7, 113, 112), (80, 54, 134, 157), (79, 80, 157, 156), (55, 81, 158, 135), (54, 53, 133, 134), (82, 56, 136, 159), (81, 82, 159, 158), (56, 55, 135, 136), (60, 34, 114, 137), (7, 60, 137, 113), (34, 3, 112, 114), (35, 61, 138, 115), (62, 36, 116, 139), (61, 62, 139, 138), (36, 35, 115, 116), (37, 63, 140, 117), (64, 38, 118, 141), (63, 64, 141, 140), (39, 65, 142, 119), (38, 37, 117, 118), (160, 161, 185, 162), (163, 186, 187, 164), (165, 188, 189, 166), (167, 190, 191, 168), (169, 192, 193, 170), (171, 194, 195, 172), (173, 196, 197, 174), (175, 198, 199, 176), (177, 200, 201, 178), (179, 202, 203, 180), (181, 204, 205, 182), (183, 206, 207, 184), (123, 146, 194, 171), (132, 131, 179, 180), (147, 124, 172, 195), (134, 133, 181, 182), (125, 148, 196, 173), (136, 135, 183, 184), (149, 126, 174, 197), (127, 150, 198, 175), (113, 137, 185, 161), (151, 128, 176, 199), (138, 139, 187, 186), (129, 152, 200, 177), (140, 141, 189, 188), (153, 130, 178, 201), (142, 143, 191, 190), (131, 154, 202, 179), (144, 145, 193, 192), (155, 132, 180, 203), (146, 147, 195, 194), (133, 156, 204, 181), (148, 149, 197, 196), (157, 134, 182, 205), (150, 151, 199, 198), (135, 158, 206, 183), (152, 153, 201, 200), (159, 136, 184, 207), (154, 155, 203, 202), (156, 157, 205, 204), (112, 113, 161, 160), (158, 159, 207, 206), (137, 114, 162, 185), (114, 112, 160, 162), (115, 138, 186, 163), (116, 115, 163, 164), (8, 0, 4, 111, 110, 109, 108, 107, 106, 105, 104, 103, 102, 101, 100, 99, 98, 97, 96, 95, 94, 93, 92, 91, 90, 89, 88, 87, 86, 5, 1, 33, 32, 31, 30, 29, 28, 27, 26, 25, 24, 23, 22, 21, 20, 19, 18, 17, 16, 15, 14, 13, 12, 11, 10, 9), (2, 59, 85, 6), (58, 57, 83, 84), (216, 267, 210, 208), (279, 280, 357, 356), (293, 319, 212, 214), (208, 210, 214, 212), (213, 215, 211, 209), (215, 213, 294, 268), (268, 294, 295, 269), (269, 295, 296, 270), (270, 296, 297, 271), (271, 297, 298, 272), (272, 298, 299, 273), (273, 299, 300, 274), (274, 300, 301, 275), (275, 301, 302, 276), (276, 302, 303, 277), (277, 303, 304, 278), (278, 304, 305, 279), (279, 305, 306, 280), (280, 306, 307, 281), (281, 307, 308, 282), (282, 308, 309, 283), (283, 309, 310, 284), (284, 310, 311, 285), (285, 311, 312, 286), (286, 312, 313, 287), (287, 313, 314, 288), (288, 314, 315, 289), (289, 315, 316, 290), (290, 316, 317, 291), (291, 317, 318, 292), (292, 318, 319, 293), (280, 254, 334, 357), (242, 268, 269, 243), (253, 279, 356, 333), (244, 270, 271, 245), (252, 251, 331, 332), (246, 272, 273, 247), (277, 278, 355, 354), (248, 274, 275, 249), (278, 252, 332, 355), (250, 276, 277, 251), (251, 277, 354, 331), (252, 278, 279, 253), (250, 249, 329, 330), (254, 280, 281, 255), (275, 276, 353, 352), (256, 282, 283, 257), (276, 250, 330, 353), (258, 284, 285, 259), (248, 247, 327, 328), (260, 286, 287, 261), (249, 275, 352, 329), (262, 288, 289, 263), (273, 274, 351, 350), (264, 290, 291, 265), (274, 248, 328, 351), (266, 292, 293, 267), (209, 211, 242, 241), (241, 242, 243, 240), (240, 243, 244, 239), (239, 244, 245, 238), (238, 245, 246, 237), (237, 246, 247, 236), (236, 247, 248, 235), (235, 248, 249, 234), (234, 249, 250, 233), (233, 250, 251, 232), (232, 251, 252, 231), (231, 252, 253, 230), (230, 253, 254, 229), (229, 254, 255, 228), (228, 255, 256, 227), (227, 256, 257, 226), (226, 257, 258, 225), (225, 258, 259, 224), (224, 259, 260, 223), (223, 260, 261, 222), (222, 261, 262, 221), (221, 262, 263, 220), (220, 263, 264, 219), (219, 264, 265, 218), (218, 265, 266, 217), (217, 266, 267, 216), (338, 337, 385, 386), (353, 330, 378, 401), (336, 335, 383, 384), (329, 352, 400, 377), (334, 333, 381, 382), (351, 328, 376, 399), (332, 331, 379, 380), (327, 350, 398, 375), (330, 329, 377, 378), (349, 326, 374, 397), (328, 327, 375, 376), (325, 348, 396, 373), (326, 325, 373, 374), (347, 324, 372, 395), (254, 253, 333, 334), (255, 281, 358, 335), (282, 256, 336, 359), (281, 282, 359, 358), (256, 255, 335, 336), (257, 283, 360, 337), (284, 258, 338, 361), (283, 284, 361, 360), (258, 257, 337, 338), (259, 285, 362, 339), (286, 260, 340, 363), (285, 286, 363, 362), (261, 287, 364, 341), (260, 259, 339, 340), (211, 215, 321, 320), (288, 262, 342, 365), (287, 288, 365, 364), (263, 289, 366, 343), (262, 261, 341, 342), (290, 264, 344, 367), (289, 290, 367, 366), (264, 263, 343, 344), (268, 242, 322, 345), (215, 268, 345, 321), (242, 211, 320, 322), (243, 269, 346, 323), (270, 244, 324, 347), (269, 270, 347, 346), (244, 243, 323, 324), (245, 271, 348, 325), (272, 246, 326, 349), (271, 272, 349, 348), (247, 273, 350, 327), (246, 245, 325, 326), (368, 369, 393, 370), (371, 394, 395, 372), (373, 396, 397, 374), (375, 398, 399, 376), (377, 400, 401, 378), (379, 402, 403, 380), (381, 404, 405, 382), (383, 406, 407, 384), (385, 408, 409, 386), (387, 410, 411, 388), (389, 412, 413, 390), (391, 414, 415, 392), (331, 354, 402, 379), (340, 339, 387, 388), (355, 332, 380, 403), (342, 341, 389, 390), (333, 356, 404, 381), (344, 343, 391, 392), (357, 334, 382, 405), (335, 358, 406, 383), (321, 345, 393, 369), (359, 336, 384, 407), (346, 347, 395, 394), (337, 360, 408, 385), (348, 349, 397, 396), (361, 338, 386, 409), (350, 351, 399, 398), (339, 362, 410, 387), (352, 353, 401, 400), (363, 340, 388, 411), (354, 355, 403, 402), (341, 364, 412, 389), (356, 357, 405, 404), (365, 342, 390, 413), (358, 359, 407, 406), (343, 366, 414, 391), (360, 361, 409, 408), (367, 344, 392, 415), (362, 363, 411, 410), (364, 365, 413, 412), (320, 321, 369, 368), (366, 367, 415, 414), (345, 322, 370, 393), (322, 320, 368, 370), (323, 346, 394, 371), (324, 323, 371, 372), (216, 208, 212, 319, 318, 317, 316, 315, 314, 313, 312, 311, 310, 309, 308, 307, 306, 305, 304, 303, 302, 301, 300, 299, 298, 297, 296, 295, 294, 213, 209, 241, 240, 239, 238, 237, 236, 235, 234, 233, 232, 231, 230, 229, 228, 227, 226, 225, 224, 223, 222, 221, 220, 219, 218, 217), (210, 267, 293, 214), (266, 265, 291, 292), (424, 475, 418, 416), (487, 488, 565, 564), (501, 527, 420, 422), (416, 418, 422, 420), (421, 423, 419, 417), (423, 421, 502, 476), (476, 502, 503, 477), (477, 503, 504, 478), (478, 504, 505, 479), (479, 505, 506, 480), (480, 506, 507, 481), (481, 507, 508, 482), (482, 508, 509, 483), (483, 509, 510, 484), (484, 510, 511, 485), (485, 511, 512, 486), (486, 512, 513, 487), (487, 513, 514, 488), (488, 514, 515, 489), (489, 515, 516, 490), (490, 516, 517, 491), (491, 517, 518, 492), (492, 518, 519, 493), (493, 519, 520, 494), (494, 520, 521, 495), (495, 521, 522, 496), (496, 522, 523, 497), (497, 523, 524, 498), (498, 524, 525, 499), (499, 525, 526, 500), (500, 526, 527, 501), (488, 462, 542, 565), (450, 476, 477, 451), (461, 487, 564, 541), (452, 478, 479, 453), (460, 459, 539, 540), (454, 480, 481, 455), (485, 486, 563, 562), (456, 482, 483, 457), (486, 460, 540, 563), (458, 484, 485, 459), (459, 485, 562, 539), (460, 486, 487, 461), (458, 457, 537, 538), (462, 488, 489, 463), (483, 484, 561, 560), (464, 490, 491, 465), (484, 458, 538, 561), (466, 492, 493, 467), (456, 455, 535, 536), (468, 494, 495, 469), (457, 483, 560, 537), (470, 496, 497, 471), (481, 482, 559, 558), (472, 498, 499, 473), (482, 456, 536, 559), (474, 500, 501, 475), (417, 419, 450, 449), (449, 450, 451, 448), (448, 451, 452, 447), (447, 452, 453, 446), (446, 453, 454, 445), (445, 454, 455, 444), (444, 455, 456, 443), (443, 456, 457, 442), (442, 457, 458, 441), (441, 458, 459, 440), (440, 459, 460, 439), (439, 460, 461, 438), (438, 461, 462, 437), (437, 462, 463, 436), (436, 463, 464, 435), (435, 464, 465, 434), (434, 465, 466, 433), (433, 466, 467, 432), (432, 467, 468, 431), (431, 468, 469, 430), (430, 469, 470, 429), (429, 470, 471, 428), (428, 471, 472, 427), (427, 472, 473, 426), (426, 473, 474, 425), (425, 474, 475, 424), (546, 545, 593, 594), (561, 538, 586, 609), (544, 543, 591, 592), (537, 560, 608, 585), (542, 541, 589, 590), (559, 536, 584, 607), (540, 539, 587, 588), (535, 558, 606, 583), (538, 537, 585, 586), (557, 534, 582, 605), (536, 535, 583, 584), (533, 556, 604, 581), (534, 533, 581, 582), (555, 532, 580, 603), (462, 461, 541, 542), (463, 489, 566, 543), (490, 464, 544, 567), (489, 490, 567, 566), (464, 463, 543, 544), (465, 491, 568, 545), (492, 466, 546, 569), (491, 492, 569, 568), (466, 465, 545, 546), (467, 493, 570, 547), (494, 468, 548, 571), (493, 494, 571, 570), (469, 495, 572, 549), (468, 467, 547, 548), (419, 423, 529, 528), (496, 470, 550, 573), (495, 496, 573, 572), (471, 497, 574, 551), (470, 469, 549, 550), (498, 472, 552, 575), (497, 498, 575, 574), (472, 471, 551, 552), (476, 450, 530, 553), (423, 476, 553, 529), (450, 419, 528, 530), (451, 477, 554, 531), (478, 452, 532, 555), (477, 478, 555, 554), (452, 451, 531, 532), (453, 479, 556, 533), (480, 454, 534, 557), (479, 480, 557, 556), (455, 481, 558, 535), (454, 453, 533, 534), (576, 577, 601, 578), (579, 602, 603, 580), (581, 604, 605, 582), (583, 606, 607, 584), (585, 608, 609, 586), (587, 610, 611, 588), (589, 612, 613, 590), (591, 614, 615, 592), (593, 616, 617, 594), (595, 618, 619, 596), (597, 620, 621, 598), (599, 622, 623, 600), (539, 562, 610, 587), (548, 547, 595, 596), (563, 540, 588, 611), (550, 549, 597, 598), (541, 564, 612, 589), (552, 551, 599, 600), (565, 542, 590, 613), (543, 566, 614, 591), (529, 553, 601, 577), (567, 544, 592, 615), (554, 555, 603, 602), (545, 568, 616, 593), (556, 557, 605, 604), (569, 546, 594, 617), (558, 559, 607, 606), (547, 570, 618, 595), (560, 561, 609, 608), (571, 548, 596, 619), (562, 563, 611, 610), (549, 572, 620, 597), (564, 565, 613, 612), (573, 550, 598, 621), (566, 567, 615, 614), (551, 574, 622, 599), (568, 569, 617, 616), (575, 552, 600, 623), (570, 571, 619, 618), (572, 573, 621, 620), (528, 529, 577, 576), (574, 575, 623, 622), (553, 530, 578, 601), (530, 528, 576, 578), (531, 554, 602, 579), (532, 531, 579, 580), (424, 416, 420, 527, 526, 525, 524, 523, 522, 521, 520, 519, 518, 517, 516, 515, 514, 513, 512, 511, 510, 509, 508, 507, 506, 505, 504, 503, 502, 421, 417, 449, 448, 447, 446, 445, 444, 443, 442, 441, 440, 439, 438, 437, 436, 435, 434, 433, 432, 431, 430, 429, 428, 427, 426, 425), (418, 475, 501, 422), (474, 473, 499, 500), (632, 683, 626, 624), (695, 696, 773, 772), (709, 735, 628, 630), (624, 626, 630, 628), (629, 631, 627, 625), (631, 629, 710, 684), (684, 710, 711, 685), (685, 711, 712, 686), (686, 712, 713, 687), (687, 713, 714, 688), (688, 714, 715, 689), (689, 715, 716, 690), (690, 716, 717, 691), (691, 717, 718, 692), (692, 718, 719, 693), (693, 719, 720, 694), (694, 720, 721, 695), (695, 721, 722, 696), (696, 722, 723, 697), (697, 723, 724, 698), (698, 724, 725, 699), (699, 725, 726, 700), (700, 726, 727, 701), (701, 727, 728, 702), (702, 728, 729, 703), (703, 729, 730, 704), (704, 730, 731, 705), (705, 731, 732, 706), (706, 732, 733, 707), (707, 733, 734, 708), (708, 734, 735, 709), (696, 670, 750, 773), (658, 684, 685, 659), (669, 695, 772, 749), (660, 686, 687, 661), (668, 667, 747, 748), (662, 688, 689, 663), (693, 694, 771, 770), (664, 690, 691, 665), (694, 668, 748, 771), (666, 692, 693, 667), (667, 693, 770, 747), (668, 694, 695, 669), (666, 665, 745, 746), (670, 696, 697, 671), (691, 692, 769, 768), (672, 698, 699, 673), (692, 666, 746, 769), (674, 700, 701, 675), (664, 663, 743, 744), (676, 702, 703, 677), (665, 691, 768, 745), (678, 704, 705, 679), (689, 690, 767, 766), (680, 706, 707, 681), (690, 664, 744, 767), (682, 708, 709, 683), (625, 627, 658, 657), (657, 658, 659, 656), (656, 659, 660, 655), (655, 660, 661, 654), (654, 661, 662, 653), (653, 662, 663, 652), (652, 663, 664, 651), (651, 664, 665, 650), (650, 665, 666, 649), (649, 666, 667, 648), (648, 667, 668, 647), (647, 668, 669, 646), (646, 669, 670, 645), (645, 670, 671, 644), (644, 671, 672, 643), (643, 672, 673, 642), (642, 673, 674, 641), (641, 674, 675, 640), (640, 675, 676, 639), (639, 676, 677, 638), (638, 677, 678, 637), (637, 678, 679, 636), (636, 679, 680, 635), (635, 680, 681, 634), (634, 681, 682, 633), (633, 682, 683, 632), (754, 753, 801, 802), (769, 746, 794, 817), (752, 751, 799, 800), (745, 768, 816, 793), (750, 749, 797, 798), (767, 744, 792, 815), (748, 747, 795, 796), (743, 766, 814, 791), (746, 745, 793, 794), (765, 742, 790, 813), (744, 743, 791, 792), (741, 764, 812, 789), (742, 741, 789, 790), (763, 740, 788, 811), (670, 669, 749, 750), (671, 697, 774, 751), (698, 672, 752, 775), (697, 698, 775, 774), (672, 671, 751, 752), (673, 699, 776, 753), (700, 674, 754, 777), (699, 700, 777, 776), (674, 673, 753, 754), (675, 701, 778, 755), (702, 676, 756, 779), (701, 702, 779, 778), (677, 703, 780, 757), (676, 675, 755, 756), (627, 631, 737, 736), (704, 678, 758, 781), (703, 704, 781, 780), (679, 705, 782, 759), (678, 677, 757, 758), (706, 680, 760, 783), (705, 706, 783, 782), (680, 679, 759, 760), (684, 658, 738, 761), (631, 684, 761, 737), (658, 627, 736, 738), (659, 685, 762, 739), (686, 660, 740, 763), (685, 686, 763, 762), (660, 659, 739, 740), (661, 687, 764, 741), (688, 662, 742, 765), (687, 688, 765, 764), (663, 689, 766, 743), (662, 661, 741, 742), (784, 785, 809, 786), (787, 810, 811, 788), (789, 812, 813, 790), (791, 814, 815, 792), (793, 816, 817, 794), (795, 818, 819, 796), (797, 820, 821, 798), (799, 822, 823, 800), (801, 824, 825, 802), (803, 826, 827, 804), (805, 828, 829, 806), (807, 830, 831, 808), (747, 770, 818, 795), (756, 755, 803, 804), (771, 748, 796, 819), (758, 757, 805, 806), (749, 772, 820, 797), (760, 759, 807, 808), (773, 750, 798, 821), (751, 774, 822, 799), (737, 761, 809, 785), (775, 752, 800, 823), (762, 763, 811, 810), (753, 776, 824, 801), (764, 765, 813, 812), (777, 754, 802, 825), (766, 767, 815, 814), (755, 778, 826, 803), (768, 769, 817, 816), (779, 756, 804, 827), (770, 771, 819, 818), (757, 780, 828, 805), (772, 773, 821, 820), (781, 758, 806, 829), (774, 775, 823, 822), (759, 782, 830, 807), (776, 777, 825, 824), (783, 760, 808, 831), (778, 779, 827, 826), (780, 781, 829, 828), (736, 737, 785, 784), (782, 783, 831, 830), (761, 738, 786, 809), (738, 736, 784, 786), (739, 762, 810, 787), (740, 739, 787, 788), (632, 624, 628, 735, 734, 733, 732, 731, 730, 729, 728, 727, 726, 725, 724, 723, 722, 721, 720, 719, 718, 717, 716, 715, 714, 713, 712, 711, 710, 629, 625, 657, 656, 655, 654, 653, 652, 651, 650, 649, 648, 647, 646, 645, 644, 643, 642, 641, 640, 639, 638, 637, 636, 635, 634, 633), (626, 683, 709, 630), (682, 681, 707, 708)])
me_000.materials.append(mat_x_1)
me_000.use_remesh_preserve_volume = False
me_000.use_remesh_preserve_attributes = False
me_000.use_mirror_vertex_groups = False
me_000.update()
me_015 = bpy.data.meshes.new('Окружность.015')
me_015.from_pydata([(3.127e-09, 0.9536, -0.1991), (-0.6743, 0.6743, -0.1991), (-0.9536, -4.203e-08, -0.1991), (-0.6743, -0.6743, -0.1991), (8.65e-08, -0.9536, -0.1991), (0.6743, -0.6743, -0.1991), (0.9536, 1.103e-08, -0.1991), (0.6743, 0.6743, -0.1991), (5.339e-09, 0.9208, 0.3794), (-0.6511, 0.6511, 0.3794), (-0.9208, -4.084e-08, 0.3794), (-0.6511, -0.6511, 0.3794), (8.584e-08, -0.9208, 0.3794), (0.6511, -0.6511, 0.3794), (0.9208, 1.039e-08, 0.3794), (0.6511, 0.6511, 0.3794), (4.443e-09, 1.033, 0.3782), (-0.7306, 0.7306, 0.3782), (-1.033, -4.658e-08, 0.3782), (-0.7306, -0.7306, 0.3782), (9.477e-08, -1.033, 0.3782), (0.7306, -0.7306, 0.3782), (1.033, 1.091e-08, 0.3782), (0.7306, 0.7306, 0.3782), (4.789e-09, 1.028, 0.4966), (-0.7266, 0.7266, 0.4966), (-1.028, -4.636e-08, 0.4966), (-0.7266, -0.7266, 0.4966), (9.462e-08, -1.028, 0.4966), (0.7266, -0.7266, 0.4966), (1.028, 1.081e-08, 0.4966), (0.7266, 0.7266, 0.4966), (1.324e-08, 0.8711, 0.498), (-0.616, 0.616, 0.498), (-0.8711, -3.838e-08, 0.498), (-0.616, -0.616, 0.498), (8.94e-08, -0.8711, 0.498), (0.616, -0.616, 0.498), (0.8711, 1.009e-08, 0.498), (0.616, 0.616, 0.498), (2.041e-09, 0.5893, 4.496), (-0.4167, 0.4167, 4.496), (-0.5893, -1.748e-09, 4.496), (-0.4167, -0.4167, 4.496), (1.272e-07, -0.5893, 4.496), (0.4167, -0.4167, 4.496), (0.5893, 1.047e-07, 4.496), (0.4167, 0.4167, 4.496), (-1.961e-08, 0.7391, 4.496), (-0.5227, 0.5227, 4.496), (-0.7391, -1.874e-08, 4.496), (-0.5227, -0.5227, 4.496), (1.373e-07, -0.7391, 4.496), (0.5227, -0.5227, 4.496), (0.7391, 1.147e-07, 4.496), (0.5227, 0.5227, 4.496), (-1.86e-08, 0.7414, 4.631), (-0.5243, 0.5243, 4.631), (-0.7414, -1.764e-08, 4.631), (-0.5243, -0.5243, 4.631), (1.362e-07, -0.7414, 4.631), (0.5243, -0.5243, 4.631), (0.7414, 1.136e-07, 4.631), (0.5243, 0.5243, 4.631), (-7.316e-09, 0.6387, 4.631), (-0.4516, 0.4516, 4.631), (-0.6387, -5.372e-09, 4.631), (-0.4516, -0.4516, 4.631), (1.262e-07, -0.6387, 4.631), (0.4516, -0.4516, 4.631), (0.6387, 1.078e-07, 4.631), (0.4516, 0.4516, 4.631), (3.167e-09, 0.6627, 5.644), (-0.4686, 0.4686, 5.644), (-0.6627, 6.222e-09, 5.644), (-0.4686, -0.4686, 5.644), (1.147e-07, -0.6627, 5.644), (0.4686, -0.4686, 5.644), (0.6627, 9.672e-08, 5.644), (0.4686, 0.4686, 5.644), (-2.811e-09, 0.7229, 5.644), (-0.5112, 0.5112, 5.644), (-0.7229, 1.372e-09, 5.644), (-0.5112, -0.5112, 5.644), (1.189e-07, -0.7229, 5.644), (0.5112, -0.5112, 5.644), (0.7229, 1.001e-07, 5.644), (0.5112, 0.5112, 5.644), (-6.785e-10, 0.7278, 5.788), (-0.5146, 0.5146, 5.788), (-0.7278, 3.719e-09, 5.788), (-0.5146, -0.5146, 5.788), (1.165e-07, -0.7278, 5.788), (0.5146, -0.5146, 5.788), (0.7278, 9.78e-08, 5.788), (0.5146, 0.5146, 5.788), (9.444e-08, 5.996e-08, 5.796), (0.1836, -0.565, 6.073), (-0.4806, -0.3492, 6.073), (-0.4806, 0.3492, 6.073), (0.1836, 0.565, 6.073), (0.5941, 8.905e-07, 6.073), (7.987e-07, 8.696e-07, 6.44), (0.6294, -0.2045, 5.767), (0.6294, 0.2045, 5.767), (8.203e-07, -0.6613, 5.766), (0.3888, -0.5351, 5.766), (-0.6294, -0.2045, 5.767), (-0.3888, -0.5351, 5.766), (-0.3888, 0.5351, 5.766), (-0.6294, 0.2045, 5.767), (0.3888, 0.5351, 5.766), (7.708e-07, 0.6613, 5.766), (0.4571, -0.3321, 6.125), (-0.1746, -0.5373, 6.125), (-0.565, 8.498e-07, 6.125), (-0.1746, 0.5373, 6.125), (0.4571, 0.3321, 6.125), (0.1079, -0.3321, 6.341), (0.3492, 8.819e-07, 6.341), (-0.2825, -0.2052, 6.341), (-0.2825, 0.2052, 6.341), (0.1079, 0.3321, 6.341), (0.06356, -0.1956, 6.431), (-0.1664, -0.1209, 6.431), (-0.1664, 0.1209, 6.431), (0.06356, 0.1956, 6.431), (0.2057, 8.745e-07, 6.431), (3.971e-07, 8.673e-07, 6.558), (0.2187, -0.07106, 6.328), (0.2187, 0.07106, 6.328), (4.052e-07, -0.23, 6.328), (0.1352, -0.186, 6.328), (-0.2187, -0.07106, 6.328), (-0.1352, -0.186, 6.328), (-0.1352, 0.186, 6.328), (-0.2187, 0.07106, 6.328), (0.1352, 0.186, 6.328), (3.891e-07, 0.23, 6.328), (0.1583, -0.115, 6.449), (-0.06045, -0.186, 6.449), (-0.1956, 8.604e-07, 6.449), (-0.06045, 0.186, 6.449), (0.1583, 0.115, 6.449), (0.03736, -0.115, 6.524), (0.1209, 8.715e-07, 6.524), (-0.0978, -0.07106, 6.524), (-0.0978, 0.07106, 6.524), (0.03736, 0.115, 6.524), (7.936e-08, 0.04909, 6.525), (-0.03471, 0.03471, 6.525), (-0.04909, 5.883e-08, 6.525), (-0.03471, -0.03471, 6.525), (8.71e-08, -0.04909, 6.525), (0.03471, -0.03471, 6.525), (0.04909, 6.5e-08, 6.525), (0.03471, 0.03471, 6.525), (8.012e-08, 0.04328, 7.075), (-0.03061, 0.03061, 7.075), (-0.04328, 5.934e-08, 7.075), (-0.03061, -0.03061, 7.075), (8.694e-08, -0.04328, 7.075), (0.03061, -0.03061, 7.075), (0.04328, 6.478e-08, 7.075), (0.03061, 0.03061, 7.075), (1.197e-08, 0.8068, 1.219), (4.094e-09, 0.7447, 1.928), (-1.039e-09, 0.6675, 2.845), (-2.935e-09, 0.6272, 3.788), (-0.4435, 0.4435, 3.788), (-0.472, 0.472, 2.845), (-0.5266, 0.5266, 1.928), (-0.5705, 0.5705, 1.219), (0.5705, 0.5705, 1.219), (0.5266, 0.5266, 1.928), (0.472, 0.472, 2.845), (0.4435, 0.4435, 3.788), (0.5705, -0.5705, 1.219), (0.5266, -0.5266, 1.928), (0.472, -0.472, 2.845), (0.4435, -0.4435, 3.788), (0.6272, 9.737e-08, 3.788), (0.6675, 6.39e-08, 2.845), (0.7447, 2.784e-08, 1.928), (0.8068, 1.53e-08, 1.219), (-0.5705, -0.5705, 1.219), (-0.5266, -0.5266, 1.928), (-0.472, -0.472, 2.845), (-0.4435, -0.4435, 3.788), (1.284e-07, -0.6272, 3.788), (1.18e-07, -0.6675, 2.845), (1.035e-07, -0.7447, 1.928), (9.313e-08, -0.8068, 1.219), (-0.6272, -1.399e-08, 3.788), (-0.6675, -3.389e-08, 2.845), (-0.7447, -4.792e-08, 1.928), (-0.8068, -4.022e-08, 1.219), (-0.8068, -4.022e-08, 1.219), (-0.5705, -0.5705, 1.219), (-0.7447, -4.792e-08, 1.928), (-0.5266, -0.5266, 1.928), (-0.6675, -3.389e-08, 2.845), (-0.472, -0.472, 2.845), (-0.6272, -1.399e-08, 3.788), (-0.4435, -0.4435, 3.788), (9.313e-08, -0.8068, 1.219), (0.5705, -0.5705, 1.219), (1.035e-07, -0.7447, 1.928), (0.5266, -0.5266, 1.928), (1.18e-07, -0.6675, 2.845), (0.472, -0.472, 2.845), (1.284e-07, -0.6272, 3.788), (0.4435, -0.4435, 3.788), (0.8068, 1.53e-08, 1.219), (0.5705, 0.5705, 1.219), (0.7447, 2.784e-08, 1.928), (0.5266, 0.5266, 1.928), (0.6675, 6.39e-08, 2.845), (0.472, 0.472, 2.845), (0.6272, 9.737e-08, 3.788), (0.4435, 0.4435, 3.788), (-0.5705, 0.5705, 1.219), (-0.5266, 0.5266, 1.928), (-0.472, 0.472, 2.845), (-0.4435, 0.4435, 3.788), (1.197e-08, 0.8068, 1.219), (4.094e-09, 0.7447, 1.928), (-1.039e-09, 0.6675, 2.845), (-2.935e-09, 0.6272, 3.788)], [], [(2, 1, 9, 10), (7, 6, 14, 15), (5, 4, 12, 13), (3, 2, 10, 11), (1, 0, 8, 9), (0, 7, 15, 8), (6, 5, 13, 14), (4, 3, 11, 12), (13, 12, 20, 21), (11, 10, 18, 19), (9, 8, 16, 17), (8, 15, 23, 16), (14, 13, 21, 22), (12, 11, 19, 20), (10, 9, 17, 18), (15, 14, 22, 23), (23, 22, 30, 31), (21, 20, 28, 29), (19, 18, 26, 27), (17, 16, 24, 25), (16, 23, 31, 24), (22, 21, 29, 30), (20, 19, 27, 28), (18, 17, 25, 26), (30, 29, 37, 38), (28, 27, 35, 36), (26, 25, 33, 34), (31, 30, 38, 39), (29, 28, 36, 37), (27, 26, 34, 35), (25, 24, 32, 33), (24, 31, 39, 32), (224, 228, 40, 41), (228, 220, 47, 40), (219, 212, 45, 46), (211, 204, 43, 44), (203, 224, 41, 42), (220, 219, 46, 47), (212, 211, 44, 45), (204, 203, 42, 43), (43, 42, 50, 51), (41, 40, 48, 49), (40, 47, 55, 48), (46, 45, 53, 54), (44, 43, 51, 52), (42, 41, 49, 50), (47, 46, 54, 55), (45, 44, 52, 53), (55, 54, 62, 63), (53, 52, 60, 61), (51, 50, 58, 59), (49, 48, 56, 57), (48, 55, 63, 56), (54, 53, 61, 62), (52, 51, 59, 60), (50, 49, 57, 58), (60, 59, 67, 68), (58, 57, 65, 66), (63, 62, 70, 71), (61, 60, 68, 69), (59, 58, 66, 67), (57, 56, 64, 65), (56, 63, 71, 64), (62, 61, 69, 70), (64, 71, 79, 72), (70, 69, 77, 78), (68, 67, 75, 76), (66, 65, 73, 74), (71, 70, 78, 79), (69, 68, 76, 77), (67, 66, 74, 75), (65, 64, 72, 73), (73, 72, 80, 81), (72, 79, 87, 80), (78, 77, 85, 86), (76, 75, 83, 84), (74, 73, 81, 82), (79, 78, 86, 87), (77, 76, 84, 85), (75, 74, 82, 83), (87, 86, 94, 95), (85, 84, 92, 93), (83, 82, 90, 91), (81, 80, 88, 89), (80, 87, 95, 88), (86, 85, 93, 94), (84, 83, 91, 92), (82, 81, 89, 90), (90, 89, 96), (95, 94, 96), (93, 92, 96), (91, 90, 96), (89, 88, 96), (88, 95, 96), (94, 93, 96), (92, 91, 96), (97, 113, 118), (98, 114, 120), (99, 115, 121), (100, 116, 122), (101, 117, 119), (119, 122, 102), (119, 117, 122), (117, 100, 122), (122, 121, 102), (122, 116, 121), (116, 99, 121), (121, 120, 102), (121, 115, 120), (115, 98, 120), (120, 118, 102), (120, 114, 118), (114, 97, 118), (118, 119, 102), (118, 113, 119), (113, 101, 119), (104, 117, 101), (104, 111, 117), (111, 100, 117), (112, 116, 100), (112, 109, 116), (109, 99, 116), (110, 115, 99), (110, 107, 115), (107, 98, 115), (108, 114, 98), (108, 105, 114), (105, 97, 114), (106, 113, 97), (106, 103, 113), (103, 101, 113), (111, 112, 100), (109, 110, 99), (107, 108, 98), (105, 106, 97), (103, 104, 101), (123, 139, 144), (124, 140, 146), (125, 141, 147), (126, 142, 148), (127, 143, 145), (145, 148, 128), (145, 143, 148), (143, 126, 148), (148, 147, 128), (148, 142, 147), (142, 125, 147), (147, 146, 128), (147, 141, 146), (141, 124, 146), (146, 144, 128), (146, 140, 144), (140, 123, 144), (144, 145, 128), (144, 139, 145), (139, 127, 145), (130, 143, 127), (130, 137, 143), (137, 126, 143), (138, 142, 126), (138, 135, 142), (135, 125, 142), (136, 141, 125), (136, 133, 141), (133, 124, 141), (134, 140, 124), (134, 131, 140), (131, 123, 140), (132, 139, 123), (132, 129, 139), (129, 127, 139), (137, 138, 126), (135, 136, 125), (133, 134, 124), (131, 132, 123), (129, 130, 127), (156, 155, 163, 164), (154, 153, 161, 162), (152, 151, 159, 160), (150, 149, 157, 158), (149, 156, 164, 157), (155, 154, 162, 163), (153, 152, 160, 161), (151, 150, 158, 159), (158, 157, 164, 163, 162, 161, 160, 159), (35, 34, 197, 198), (185, 196, 195, 200), (186, 199, 194, 202), (187, 201, 193, 188), (37, 36, 205, 206), (177, 192, 191, 208), (178, 207, 190, 210), (179, 209, 189, 180), (39, 38, 213, 214), (173, 184, 183, 216), (174, 215, 182, 218), (175, 217, 181, 176), (34, 33, 221, 197), (196, 172, 171, 195), (199, 222, 170, 194), (201, 223, 169, 193), (36, 35, 198, 205), (192, 185, 200, 191), (207, 186, 202, 190), (209, 187, 188, 189), (38, 37, 206, 213), (184, 177, 208, 183), (215, 178, 210, 182), (217, 179, 180, 181), (32, 39, 214, 225), (165, 173, 216, 226), (166, 174, 218, 227), (167, 175, 176, 168), (33, 32, 225, 221), (172, 165, 226, 171), (222, 166, 227, 170), (223, 167, 168, 169)])
me_015.polygons.foreach_set('material_index', [0, 0, 0, 0, 0, 0, 0, 0, 0, 0, 0, 0, 0, 0, 0, 0, 0, 0, 0, 0, 0, 0, 0, 0, 0, 0, 0, 0, 0, 0, 0, 0, 0, 0, 0, 0, 0, 0, 0, 0, 0, 0, 0, 0, 0, 0, 0, 0, 0, 0, 0, 0, 0, 0, 0, 0, 0, 0, 0, 0, 0, 0, 0, 0, 1, 1, 1, 1, 1, 1, 1, 1, 0, 0, 0, 0, 0, 0, 0, 0, 0, 0, 0, 0, 0, 0, 0, 0, 0, 0, 0, 0, 0, 0, 0, 0, 0, 0, 0, 0, 0, 0, 0, 0, 0, 0, 0, 0, 0, 0, 0, 0, 0, 0, 0, 0, 0, 0, 0, 0, 0, 0, 0, 0, 0, 0, 0, 0, 0, 0, 0, 0, 0, 0, 0, 0, 0, 0, 0, 0, 0, 0, 0, 0, 0, 0, 0, 0, 0, 0, 0, 0, 0, 0, 0, 0, 0, 0, 0, 0, 0, 0, 0, 0, 0, 0, 0, 0, 0, 0, 0, 0, 0, 0, 0, 0, 0, 0, 0, 0, 0, 0, 0, 0, 0, 0, 1, 0, 1, 0, 1, 0, 1, 0, 1, 0, 1, 0, 1, 0, 1, 0, 1, 0, 1, 0, 1, 0, 1, 0, 1, 0, 1, 0, 1, 0, 1])
me_015.materials.append(mat_x)
me_015.materials.append(mat_x_2)
me_015.materials.append(mat_x_1)
me_015.use_remesh_preserve_volume = False
me_015.use_remesh_preserve_attributes = False
me_015.use_mirror_vertex_groups = False
me_015.update()

# ---- objects
ob_wings_001 = bpy.data.objects.new('wings.001', me_001)
ob_wings = bpy.data.objects.new('wings', me_000)
ob_lamp = bpy.data.objects.new('Lamp', light_lamp)
ob_camera = bpy.data.objects.new('Camera', cam_camera)
ob_mill = bpy.data.objects.new('mill', me_015)

# ---- transforms, parenting, visibility, modifiers, constraints
ob_wings_001.location = (5.811, -4.863, 3.178)
ob_wings_001.rotation_euler = (-0.2903, 0.004559, -18.84)
ob_wings_001.scale = (0.6021, 0.6021, 0.6021)
ob_wings_001.lineart.crease_threshold = 0.0
ob_wings.location = (5.983, -4.874, 3.162)
ob_wings.rotation_mode = 'QUATERNION'
ob_wings.rotation_quaternion = (1.0, 0.0, 0.0, 0.0)
ob_wings.scale = (0.6021, 0.6021, 0.6021)
ob_wings.hide_render = True
ob_wings.lineart.crease_threshold = 0.0
ob_lamp.location = (4.076, 1.005, 5.904)
ob_lamp.rotation_euler = (0.6503, 0.05522, 1.866)
ob_lamp.lock_rotations_4d = False
ob_lamp.empty_display_type = 'ARROWS'
ob_lamp.color = (0.0, 0.0, 0.0, 0.0)
ob_lamp.lineart.crease_threshold = 0.0
ob_camera.location = (7.481, -6.508, 5.344)
ob_camera.rotation_euler = (1.109, 0.0, 0.8149)
ob_camera.lock_rotations_4d = False
ob_camera.empty_display_type = 'ARROWS'
ob_camera.color = (0.0, 0.0, 0.0, 0.0)
ob_camera.display_type = 'WIRE'
ob_camera.lineart.crease_threshold = 0.0
ob_mill.location = (5.384, -4.884, 0.0)
ob_mill.rotation_euler = (0.0, -0.0, 0.5772)
ob_mill.scale = (0.6021, 0.6021, 0.6021)
ob_mill.lineart.crease_threshold = 0.0

# ---- collection membership
col_collection_1.objects.link(ob_wings_001)
col_collection_1.objects.link(ob_wings)
col_collection_1.objects.link(ob_lamp)
col_collection_1.objects.link(ob_camera)
col_collection_1.objects.link(ob_mill)

# ---- scene / render settings (as saved in the file)
scene.camera = ob_camera
scene.frame_start = 1; scene.frame_end = 250; scene.frame_set(1)
scene.render.engine = 'BLENDER_EEVEE_NEXT'
scene.render.resolution_percentage = 50
scene.render.dither_intensity = 0.0
scene.cycles.use_denoising = False
scene.cycles.samples = 128
scene.cycles.sampling_pattern = 'TABULATED_SOBOL'
scene.cycles.light_sampling_threshold = 0.0
scene.cycles.use_adaptive_sampling = False
scene.cycles.use_light_tree = False
scene.cycles.blur_glossy = 0.0
scene.cycles.sample_clamp_indirect = 0.0
scene.view_settings.view_transform = 'Standard'
bpy.context.view_layer.update()
